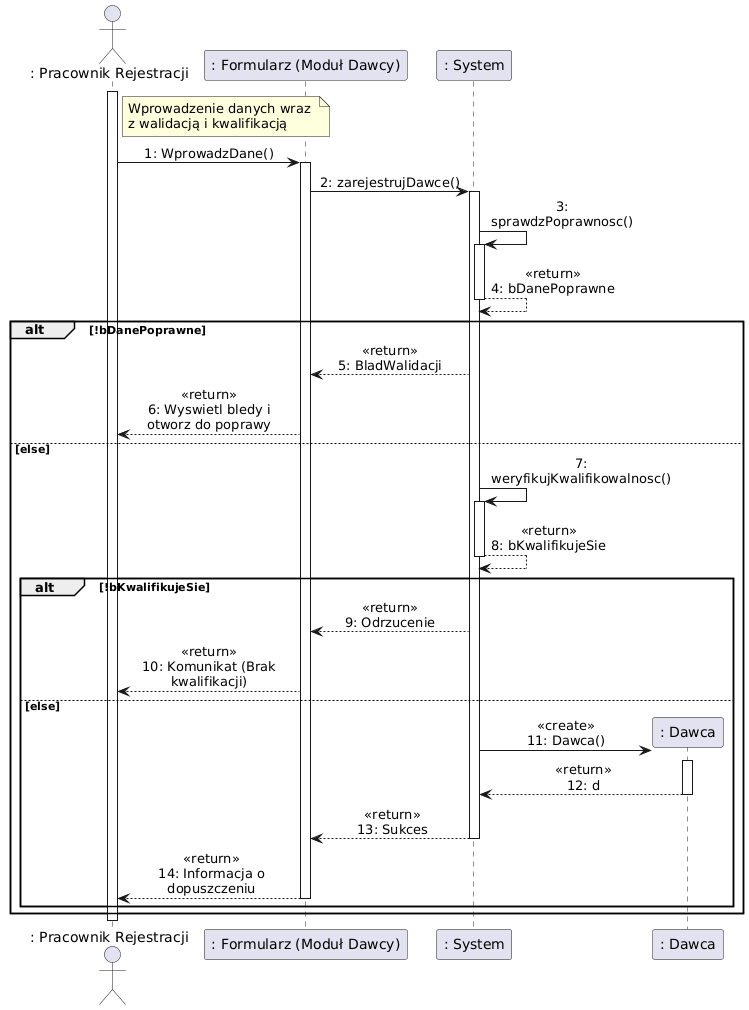

The diagram above was rendered by PlantUML. Its source (embedded in the PNG):
@startuml
skinparam maxMessageSize 150
skinparam sequenceMessageAlign center

actor ": Pracownik Rejestracji" as PR
participant ": Formularz (Moduł Dawcy)" as GUI
participant ": System" as R
participant ": Dawca" as D

activate PR

note right of PR
  Wprowadzenie danych wraz 
  z walidacją i kwalifikacją
end note

PR -> GUI: 1: WprowadzDane()
activate GUI

GUI -> R: 2: zarejestrujDawce()
activate R

R -> R: 3: sprawdzPoprawnosc()
activate R
R --> R: <<return>>\n4: bDanePoprawne
deactivate R

alt !bDanePoprawne
    R --> GUI: <<return>>\n5: BladWalidacji
    GUI --> PR: <<return>>\n6: Wyswietl bledy i otworz do poprawy
else else
    R -> R: 7: weryfikujKwalifikowalnosc()
    activate R
    R --> R: <<return>>\n8: bKwalifikujeSie
    deactivate R
    
    alt !bKwalifikujeSie
        R --> GUI: <<return>>\n9: Odrzucenie
        GUI --> PR: <<return>>\n10: Komunikat (Brak kwalifikacji)
    else else
        create D
        R -> D: <<create>>\n11: Dawca()
        activate D
        D --> R: <<return>>\n12: d
        deactivate D
        
        R --> GUI: <<return>>\n13: Sukces
        deactivate R
        GUI --> PR: <<return>>\n14: Informacja o dopuszczeniu
        deactivate GUI

    end
end


deactivate PR
@enduml